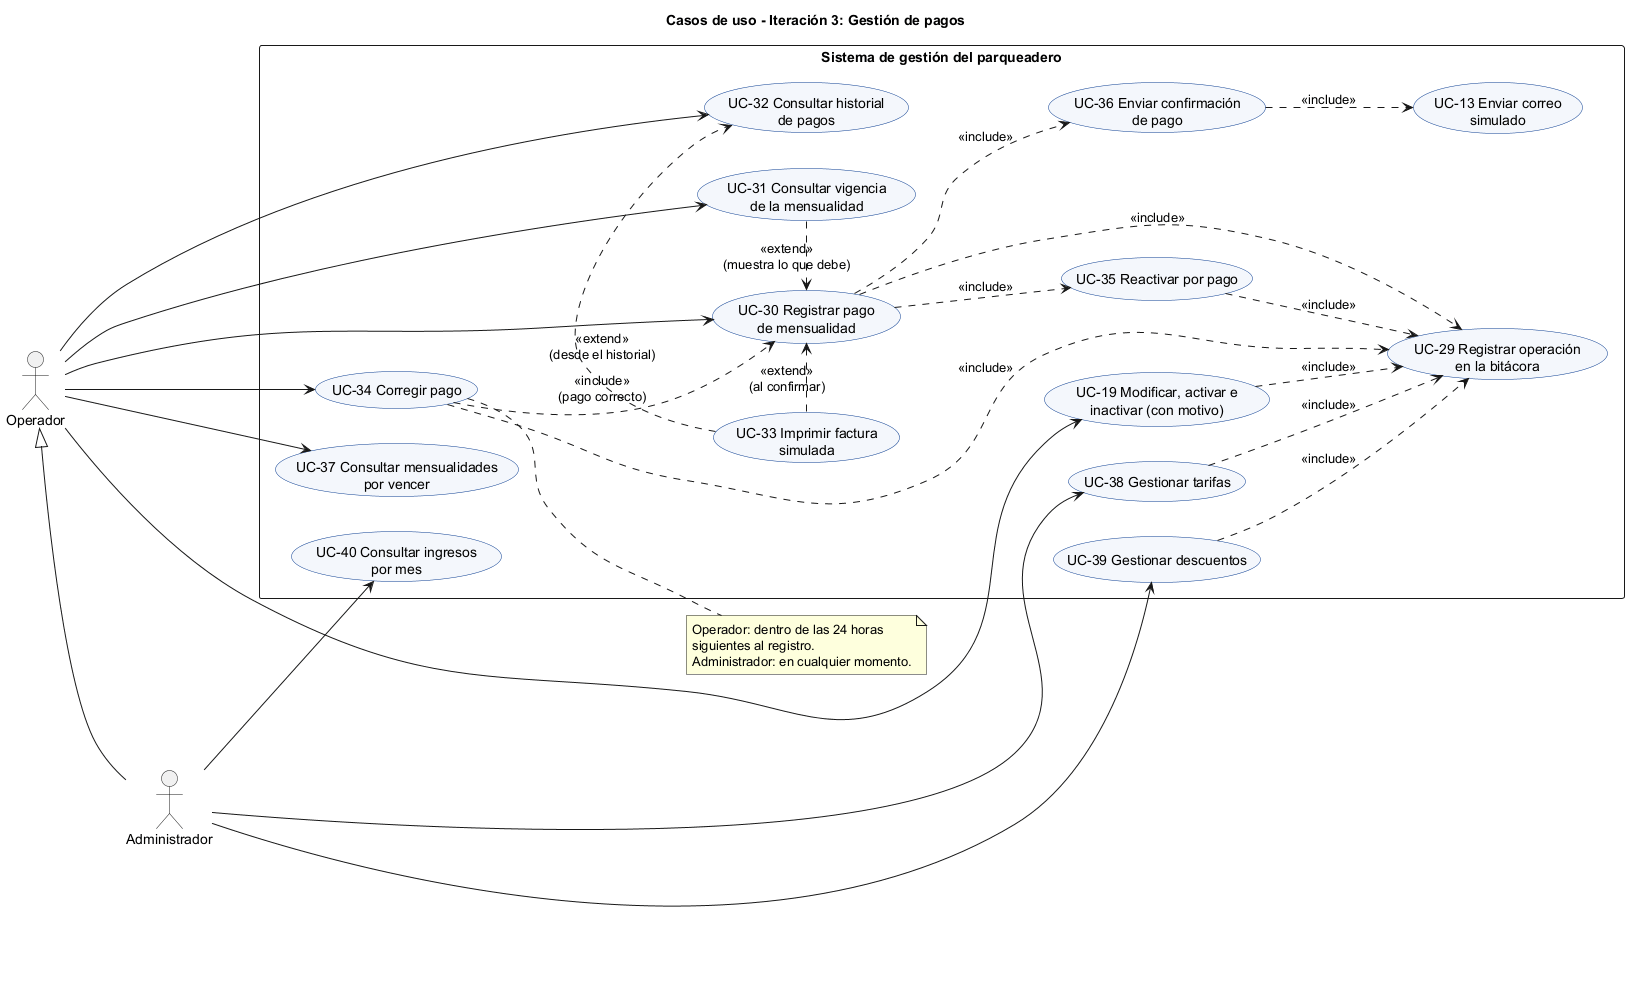

The diagram above was rendered by PlantUML. Its source (embedded in the PNG):
@startuml UC-03_CasosUso_It3
' UC-03 - Diagrama de casos de uso - Iteración 3 - v1
left to right direction
skinparam packageStyle rectangle
skinparam usecase {
  BackgroundColor #F4F7FC
  BorderColor #0B3D91
}
title Casos de uso - Iteración 3: Gestión de pagos

actor "Operador" as Op
actor "Administrador" as Ad
Ad -up-|> Op

rectangle "Sistema de gestión del parqueadero" {
  usecase "UC-30 Registrar pago\nde mensualidad" as UC30
  usecase "UC-31 Consultar vigencia\nde la mensualidad" as UC31
  usecase "UC-32 Consultar historial\nde pagos" as UC32
  usecase "UC-33 Imprimir factura\nsimulada" as UC33
  usecase "UC-34 Corregir pago" as UC34
  usecase "UC-35 Reactivar por pago" as UC35
  usecase "UC-36 Enviar confirmación\nde pago" as UC36
  usecase "UC-37 Consultar mensualidades\npor vencer" as UC37
  usecase "UC-38 Gestionar tarifas" as UC38
  usecase "UC-39 Gestionar descuentos" as UC39
  usecase "UC-40 Consultar ingresos\npor mes" as UC40
  usecase "UC-19 Modificar, activar e\ninactivar (con motivo)" as UC19
  usecase "UC-13 Enviar correo\nsimulado" as UC13
  usecase "UC-29 Registrar operación\nen la bitácora" as UC29
}

Op --> UC30
Op --> UC31
Op --> UC32
Op --> UC34
Op --> UC37
Op --> UC19
Ad --> UC38
Ad --> UC39
Ad --> UC40

UC30 ..> UC35 : <<include>>
UC30 ..> UC36 : <<include>>
UC36 ..> UC13 : <<include>>
UC34 ..> UC30 : <<include>>\n(pago correcto)
UC33 .> UC32 : <<extend>>\n(desde el historial)
UC33 .> UC30 : <<extend>>\n(al confirmar)
UC31 .> UC30 : <<extend>>\n(muestra lo que debe)
UC30 ..> UC29 : <<include>>
UC34 ..> UC29 : <<include>>
UC35 ..> UC29 : <<include>>
UC38 ..> UC29 : <<include>>
UC39 ..> UC29 : <<include>>
UC19 ..> UC29 : <<include>>

note right of UC34
  Operador: dentro de las 24 horas
  siguientes al registro.
  Administrador: en cualquier momento.
end note
@enduml